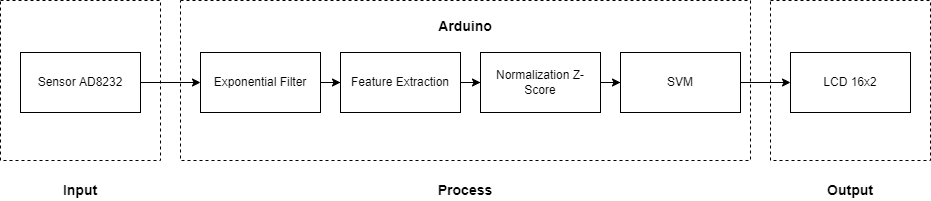

The diagram above was exported from draw.io. Its source (the exported page's mxGraphModel, read from the mxfile embedded in the PNG):
<mxGraphModel dx="1038" dy="579" grid="1" gridSize="10" guides="1" tooltips="1" connect="1" arrows="1" fold="1" page="1" pageScale="1" pageWidth="1100" pageHeight="850" math="0" shadow="0">
  <root>
    <mxCell id="0" />
    <mxCell id="1" parent="0" />
    <mxCell id="pM7TCH7Z4JT2i96Sn3l--6" value="" style="rounded=0;whiteSpace=wrap;html=1;fillColor=none;dashed=1;" parent="1" vertex="1">
      <mxGeometry x="270" y="200" width="570" height="160" as="geometry" />
    </mxCell>
    <mxCell id="9Xm5_3arDJLyVbPoGQ0f-6" style="edgeStyle=orthogonalEdgeStyle;rounded=0;orthogonalLoop=1;jettySize=auto;html=1;entryX=0;entryY=0.5;entryDx=0;entryDy=0;" parent="1" source="pM7TCH7Z4JT2i96Sn3l--2" target="9Xm5_3arDJLyVbPoGQ0f-1" edge="1">
      <mxGeometry relative="1" as="geometry" />
    </mxCell>
    <mxCell id="pM7TCH7Z4JT2i96Sn3l--2" value="Sensor AD8232" style="rounded=0;whiteSpace=wrap;html=1;" parent="1" vertex="1">
      <mxGeometry x="110" y="252" width="120" height="60" as="geometry" />
    </mxCell>
    <mxCell id="pM7TCH7Z4JT2i96Sn3l--5" value="" style="rounded=0;whiteSpace=wrap;html=1;fillColor=none;dashed=1;" parent="1" vertex="1">
      <mxGeometry x="90" y="200" width="160" height="160" as="geometry" />
    </mxCell>
    <mxCell id="wsWtkqrUU2A-vtZek5D9-4" style="edgeStyle=orthogonalEdgeStyle;rounded=0;orthogonalLoop=1;jettySize=auto;html=1;entryX=0;entryY=0.5;entryDx=0;entryDy=0;" parent="1" source="pM7TCH7Z4JT2i96Sn3l--3" target="Pyu94Jly2Xm7yO72v4B3-6" edge="1">
      <mxGeometry relative="1" as="geometry" />
    </mxCell>
    <mxCell id="pM7TCH7Z4JT2i96Sn3l--3" value="Feature Extraction" style="rounded=0;whiteSpace=wrap;html=1;" parent="1" vertex="1">
      <mxGeometry x="430" y="252" width="120" height="60" as="geometry" />
    </mxCell>
    <mxCell id="pM7TCH7Z4JT2i96Sn3l--4" value="LCD 16x2" style="rounded=0;whiteSpace=wrap;html=1;" parent="1" vertex="1">
      <mxGeometry x="880" y="252" width="120" height="60" as="geometry" />
    </mxCell>
    <mxCell id="pM7TCH7Z4JT2i96Sn3l--7" value="" style="rounded=0;whiteSpace=wrap;html=1;fillColor=none;dashed=1;" parent="1" vertex="1">
      <mxGeometry x="860" y="200" width="160" height="160" as="geometry" />
    </mxCell>
    <mxCell id="pM7TCH7Z4JT2i96Sn3l--12" value="Input" style="text;html=1;strokeColor=none;fillColor=none;align=center;verticalAlign=middle;whiteSpace=wrap;rounded=0;dashed=1;fontSize=14;fontStyle=1" parent="1" vertex="1">
      <mxGeometry x="150" y="380" width="40" height="20" as="geometry" />
    </mxCell>
    <mxCell id="pM7TCH7Z4JT2i96Sn3l--13" value="Process" style="text;html=1;strokeColor=none;fillColor=none;align=center;verticalAlign=middle;whiteSpace=wrap;rounded=0;dashed=1;fontSize=14;fontStyle=1" parent="1" vertex="1">
      <mxGeometry x="535" y="380" width="40" height="20" as="geometry" />
    </mxCell>
    <mxCell id="pM7TCH7Z4JT2i96Sn3l--14" value="Output" style="text;html=1;strokeColor=none;fillColor=none;align=center;verticalAlign=middle;whiteSpace=wrap;rounded=0;dashed=1;fontSize=14;fontStyle=1" parent="1" vertex="1">
      <mxGeometry x="920" y="380" width="40" height="20" as="geometry" />
    </mxCell>
    <mxCell id="Pyu94Jly2Xm7yO72v4B3-4" style="edgeStyle=orthogonalEdgeStyle;rounded=0;orthogonalLoop=1;jettySize=auto;html=1;entryX=0;entryY=0.5;entryDx=0;entryDy=0;" parent="1" source="Pyu94Jly2Xm7yO72v4B3-1" target="pM7TCH7Z4JT2i96Sn3l--4" edge="1">
      <mxGeometry relative="1" as="geometry">
        <mxPoint x="880" y="282" as="targetPoint" />
      </mxGeometry>
    </mxCell>
    <mxCell id="Pyu94Jly2Xm7yO72v4B3-1" value="SVM" style="rounded=0;whiteSpace=wrap;html=1;" parent="1" vertex="1">
      <mxGeometry x="710" y="252" width="120" height="60" as="geometry" />
    </mxCell>
    <mxCell id="wsWtkqrUU2A-vtZek5D9-5" style="edgeStyle=orthogonalEdgeStyle;rounded=0;orthogonalLoop=1;jettySize=auto;html=1;" parent="1" source="Pyu94Jly2Xm7yO72v4B3-6" target="Pyu94Jly2Xm7yO72v4B3-1" edge="1">
      <mxGeometry relative="1" as="geometry" />
    </mxCell>
    <mxCell id="Pyu94Jly2Xm7yO72v4B3-6" value="Normalization Z-Score" style="rounded=0;whiteSpace=wrap;html=1;" parent="1" vertex="1">
      <mxGeometry x="570" y="252" width="120" height="60" as="geometry" />
    </mxCell>
    <mxCell id="8lFbt5jwdfgGXrq74aXc-1" value="Arduino" style="text;html=1;strokeColor=none;fillColor=none;align=center;verticalAlign=middle;whiteSpace=wrap;rounded=0;dashed=1;fontSize=14;fontStyle=1" parent="1" vertex="1">
      <mxGeometry x="535" y="216" width="40" height="20" as="geometry" />
    </mxCell>
    <mxCell id="9Xm5_3arDJLyVbPoGQ0f-4" style="edgeStyle=orthogonalEdgeStyle;rounded=0;orthogonalLoop=1;jettySize=auto;html=1;entryX=0;entryY=0.5;entryDx=0;entryDy=0;" parent="1" source="9Xm5_3arDJLyVbPoGQ0f-1" target="pM7TCH7Z4JT2i96Sn3l--3" edge="1">
      <mxGeometry relative="1" as="geometry" />
    </mxCell>
    <mxCell id="9Xm5_3arDJLyVbPoGQ0f-1" value="Exponential Filter" style="rounded=0;whiteSpace=wrap;html=1;" parent="1" vertex="1">
      <mxGeometry x="290" y="252" width="120" height="60" as="geometry" />
    </mxCell>
  </root>
</mxGraphModel>